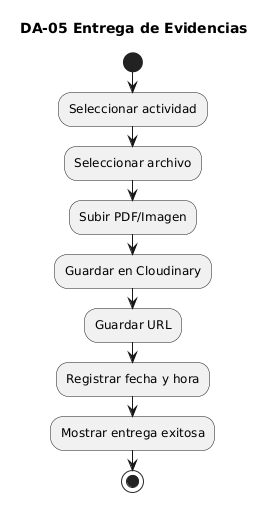

The diagram above was rendered by PlantUML. Its source (embedded in the PNG):
@startuml
title DA-05 Entrega de Evidencias

start

:Seleccionar actividad;

:Seleccionar archivo;

:Subir PDF/Imagen;

:Guardar en Cloudinary;

:Guardar URL;

:Registrar fecha y hora;

:Mostrar entrega exitosa;

stop
@enduml